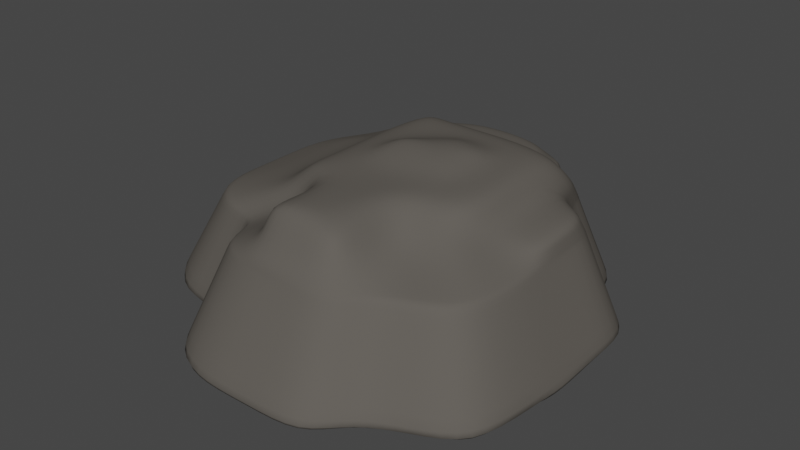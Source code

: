 # Source: rock1.blend  (saved by Blender 2.80.45; exported with 4.5.12 LTS)
import bpy
from mathutils import Matrix  # noqa: F401  (used for matrix-valued properties, if any)

bpy.ops.wm.read_factory_settings(use_empty=True)
scene = bpy.context.scene
scene.name = 'Scene'

# ---- collections
col_collection = bpy.data.collections.new('Collection'); scene.collection.children.link(col_collection)

# ---- materials (node trees are filled in below, after node groups)
mat_rock = bpy.data.materials.new('Rock')
mat_rock.use_transparent_shadow = False
mat_rock.diffuse_color = (0.1107, 0.1012, 0.08976, 1.0)
mat_rock.roughness = 1.0
mat_rock.specular_intensity = 0.0

# ---- material node trees

# ---- world
world_world = bpy.data.worlds.new('World'); scene.world = world_world
world_world.use_nodes = True; world_world.node_tree.nodes.clear()
_N = world_world.node_tree.nodes; _L = world_world.node_tree.links
n0 = _N.new('ShaderNodeOutputWorld'); n0.name = 'World Output'; n0.location = (300, 300)
n1 = _N.new('ShaderNodeBackground'); n1.name = 'Background'; n1.location = (10, 300)
n1.inputs[0].default_value = (0.05088, 0.05088, 0.05088, 1.0)
_L.new(n1.outputs[0], n0.inputs[0])
n0.is_active_output = True
world_world.color = (0.05088, 0.05088, 0.05088)
world_world.use_sun_shadow = False
world_world.sun_shadow_jitter_overblur = 0.0

# ---- meshes
me_cube_003 = bpy.data.meshes.new('Cube.003')
me_cube_003.from_pydata([(-1.449, -1.28, -0.02474), (-0.8061, -0.7649, 0.4679), (-1.438, 1.553, -0.02474), (-0.6387, 0.9403, 0.4586), (1.423, -1.364, -0.02474), (0.6218, -0.7817, 0.3866), (0.9639, 1.285, -0.1171), (0.8252, 0.8311, 0.3981), (0.4639, 1.285, -0.1171), (-0.5708, 0.8819, 0.4679), (-0.07076, 0.8819, 0.4679), (0.4292, 0.8819, 0.4679), (-0.9489, -1.28, -0.02474), (1.05, -1.541, -0.02474), (0.2753, -0.8589, 0.4679), (0.0, -1.0, 0.4679), (-0.4233, -0.9792, 0.4658), (-1.438, 1.053, -0.02474), (-1.832, -0.9314, -0.02474), (-0.8293, -0.4674, 0.4328), (-0.8293, 0.03256, 0.4328), (-0.8293, 0.5326, 0.4328), (1.495, -0.8194, -0.02474), (0.9639, 0.7846, -0.1171), (0.8734, 0.5182, 0.4636), (0.9292, -0.1904, 0.4545), (0.9292, -0.6904, 0.4545), (0.5, 0.5, 0.4679), (0.6221, 0.01925, 0.4603), (0.5, -0.5, 0.4679), (0.0, 0.5, 0.4679), (-0.193, 0.1883, 0.5279), (-0.04203, -0.5787, 0.4508), (-0.5, 0.5, 0.4679), (-0.5, 0.0, 0.4679), (-0.5, -0.5, 0.4679), (-1.0, -1.0, 0.2216), (-1.0, 1.0, 0.2216), (1.015, 1.054, 0.1518), (1.0, -1.0, 0.2216), (0.5, -1.0, 0.2216), (0.5, -1.483, 0.2216), (-0.5, -1.0, 0.2216), (-0.5, 1.0, 0.2216), (0.0, 1.0, 0.2216), (0.5, 1.0, 0.2216), (1.0, 0.5, 0.2216), (1.0, 0.0, 0.2216), (1.0, -0.5, 0.2216), (-1.0, -0.5, 0.2216), (-1.0, 0.0, 0.2216), (-1.0, 0.5, 0.2216), (-0.5, -1.966, -0.02474), (0.0, -1.966, -0.02474), (0.5, -1.966, -0.02474), (0.4012, -1.709, 0.36), (-2.597e-18, -1.617, 0.4562), (-0.5, -1.617, 0.4562), (0.3867, -1.782, 0.2278), (-0.01387, -1.818, 0.2009), (-0.4746, -1.796, 0.1966), (0.2753, -1.342, 0.4679), (-0.5, -1.483, 0.4679), (-0.5, -1.483, 0.2216), (0.0, -1.483, 0.4679), (-0.9489, -1.764, -0.02474), (0.7233, -1.661, -0.02474), (0.4617, 0.1248, 0.5755), (0.2936, -0.08886, 0.5632), (0.3977, -0.1748, 0.5222), (0.04411, 0.339, 0.5823), (0.0, 0.0, 0.5823), (0.1356, -0.3173, 0.5184), (-0.3666, 0.09669, 0.6019), (-0.3644, -0.3173, 0.5184), (-1.835, 0.5, -0.02474), (-1.835, 0.0, -0.02474), (-1.835, -0.5, -0.02474), (-1.414, -0.5, 0.1177), (-1.414, 1.395e-08, 0.1177), (-1.414, 0.5, 0.1177), (-1.0, 1.644, -0.02474), (0.5, 1.644, -0.02474), (0.0, 1.644, -0.02474), (-0.5, 1.644, -0.02474), (-0.6212, 1.382, 0.2092), (-0.41, 1.468, 0.2304), (0.08996, 1.468, 0.2304), (0.2924, 1.367, 0.1811), (1.5, -0.5, -0.02474), (1.5, 0.0, -0.02474), (1.5, 0.5, -0.02474), (1.449, 0.3866, 0.1996), (1.449, -0.1134, 0.1996), (1.443, -0.3852, 0.1399), (-1.438, 1.553, -0.01354), (0.9639, 1.285, -0.1059), (1.423, -1.364, -0.01354), (1.05, -1.541, -0.01354), (-0.9489, -1.28, -0.01354), (0.4639, 1.285, -0.1059), (0.9639, 0.7846, -0.1059), (1.495, -0.8194, -0.01354), (-1.832, -0.9314, -0.01354), (-1.438, 1.053, -0.01354), (-1.449, -1.28, -0.01354), (0.5, -1.966, -0.01354), (0.0, -1.966, -0.01354), (-0.5, -1.966, -0.01354), (0.7233, -1.661, -0.01354), (-0.9489, -1.764, -0.01354), (-1.835, -0.5, -0.01354), (-1.835, 0.0, -0.01354), (-1.835, 0.5, -0.01354), (-1.0, 1.644, -0.01354), (-0.5, 1.644, -0.01354), (0.0, 1.644, -0.01354), (0.5, 1.644, -0.01354), (1.5, 0.5, -0.01354), (1.5, 0.0, -0.01354), (1.5, -0.5, -0.01354), (-1.224, -1.14, 0.104), (-0.7245, -1.623, 0.104), (-1.219, 1.277, 0.104), (0.9894, 1.169, 0.02296), (1.247, -1.16, 0.104), (0.7475, -1.16, 0.104), (-0.7245, -1.14, 0.104), (0.4819, 1.142, 0.05784), (0.9819, 0.6423, 0.05784), (1.247, -0.6597, 0.104), (-1.416, -0.7157, 0.104), (-1.219, 0.7765, 0.104), (0.4506, -1.867, 0.09885), (-2.078e-18, -1.915, 0.09466), (-0.5, -1.924, 0.09232), (0.6117, -1.572, 0.104), (-1.625, -0.5, 0.05209), (-1.625, 6.977e-09, 0.05209), (-1.625, 0.5, 0.05209), (-0.8106, 1.513, 0.09784), (-0.455, 1.556, 0.1084), (0.04498, 1.556, 0.1084), (0.3962, 1.505, 0.08378), (1.475, 0.4433, 0.09304), (1.475, -0.0567, 0.09304), (1.472, -0.4426, 0.06317), (-1.837, -1.613, -0.9796), (-1.824, 1.989, -0.9796), (1.813, -1.719, -0.9796), (1.23, 1.648, -1.097), (0.5946, 1.648, -1.097), (0.004918, 1.286, -0.9796), (-0.6307, 1.286, -0.9796), (-1.201, -1.613, -0.9796), (0.004918, -1.257, -0.9796), (1.34, -1.945, -0.9796), (-1.824, 1.353, -0.9796), (-1.266, 0.01456, -0.9796), (-2.323, -1.17, -0.9796), (1.905, -1.027, -0.9796), (1.276, 0.01456, -0.9796), (1.23, 1.012, -1.097), (-0.6307, 0.6502, -0.9796), (-0.6307, 0.01456, -0.9796), (-0.6307, -0.6211, -0.9796), (0.004918, 0.6502, -0.9796), (0.004918, 0.01456, -0.9796), (0.004918, -0.6211, -0.9796), (0.6405, 0.6502, -0.9796), (0.6405, 0.01456, -0.9796), (0.6405, -0.6211, -0.9796), (-0.6307, -2.485, -0.9796), (0.004918, -2.485, -0.9796), (0.6405, -2.485, -0.9796), (-1.201, -2.227, -0.9796), (0.9245, -2.097, -0.9796), (0.004918, -1.871, -0.9796), (-2.328, 0.6502, -0.9796), (-2.328, 0.01456, -0.9796), (-2.328, -0.6211, -0.9796), (-1.266, 2.104, -0.9796), (0.6405, 2.104, -0.9796), (0.004918, 2.104, -0.9796), (-0.6307, 2.104, -0.9796), (1.912, -0.6211, -0.9796), (1.912, 0.01456, -0.9796), (1.912, 0.6502, -0.9796), (1.325, -1.924, -0.9295), (0.00466, -2.458, -0.9295), (-0.6238, -2.458, -0.9295), (-1.803, 1.966, -0.9295), (1.89, 0.01379, -0.9295), (-2.302, -0.6147, -0.9295), (0.9139, -2.074, -0.9295), (0.6332, -2.458, -0.9295), (0.00466, 2.08, -0.9295), (0.6332, 2.08, -0.9295), (1.793, -1.701, -0.9295), (-2.302, 0.01379, -0.9295), (-1.188, -2.203, -0.9295), (-1.188, -1.596, -0.9295), (-1.252, 2.08, -0.9295), (-0.6238, 2.08, -0.9295), (1.216, 1.0, -1.046), (1.89, 0.6423, -0.9295), (-2.302, 0.6423, -0.9295), (-1.803, 1.338, -0.9295), (-1.817, -1.596, -0.9295), (-2.298, -1.157, -0.9295), (0.5878, 1.629, -1.046), (1.216, 1.629, -1.046), (1.89, -0.6147, -0.9295), (1.884, -1.016, -0.9295)], [], [(51, 21, 3, 37), (45, 11, 7, 38), (48, 26, 5, 39), (42, 16, 1, 36), (209, 193, 180, 159), (35, 19, 1, 16), (26, 29, 14, 5), (29, 32, 15, 14), (32, 35, 16, 15), (207, 191, 148, 157), (195, 189, 173, 174), (188, 194, 176, 156), (39, 5, 14, 40), (110, 65, 52, 108), (64, 62, 57, 56), (37, 3, 9, 43), (43, 9, 10, 44), (44, 10, 11, 45), (189, 190, 172, 173), (211, 204, 162, 150), (190, 200, 175, 172), (191, 202, 181, 148), (201, 208, 147, 154), (205, 192, 186, 187), (203, 196, 183, 184), (192, 212, 185, 186), (10, 9, 33, 30), (30, 33, 34, 31), (27, 30, 70, 67), (11, 10, 30, 27), (32, 29, 69, 72), (28, 27, 67, 68), (7, 11, 27, 24), (24, 27, 28, 25), (25, 28, 29, 26), (9, 3, 21, 33), (33, 21, 20, 34), (34, 20, 19, 35), (193, 199, 179, 180), (194, 195, 174, 176), (38, 7, 24, 46), (46, 24, 25, 47), (47, 25, 26, 48), (36, 1, 19, 49), (49, 19, 20, 50), (50, 20, 21, 51), (196, 197, 182, 183), (104, 17, 75, 113), (121, 36, 49, 131), (197, 210, 151, 182), (47, 48, 94, 93), (124, 38, 46, 129), (37, 43, 86, 85), (213, 198, 149, 160), (123, 37, 85, 140), (41, 61, 55, 58), (62, 63, 60, 57), (125, 39, 40, 126), (127, 42, 36, 121), (130, 48, 39, 125), (128, 45, 38, 124), (132, 51, 37, 123), (58, 55, 56, 59), (59, 56, 57, 60), (134, 59, 60, 135), (133, 58, 59, 134), (136, 41, 58, 133), (199, 206, 178, 179), (61, 64, 56, 55), (200, 201, 154, 175), (202, 203, 184, 181), (14, 15, 64, 61), (204, 205, 187, 162), (126, 40, 41, 136), (16, 42, 63, 62), (40, 14, 61, 41), (15, 16, 62, 64), (99, 12, 65, 110), (71, 73, 74, 72), (67, 70, 71, 68), (68, 71, 72, 69), (34, 35, 74, 73), (31, 34, 73, 71), (30, 31, 71, 70), (29, 28, 68, 69), (35, 32, 72, 74), (138, 79, 80, 139), (137, 78, 79, 138), (131, 49, 78, 137), (49, 50, 79, 78), (206, 207, 157, 178), (50, 51, 80, 79), (142, 87, 88, 143), (141, 86, 87, 142), (140, 85, 86, 141), (44, 45, 88, 87), (208, 209, 159, 147), (100, 8, 82, 117), (210, 211, 150, 151), (43, 44, 87, 86), (145, 93, 94, 146), (144, 92, 93, 145), (46, 47, 93, 92), (102, 22, 89, 120), (129, 46, 92, 144), (212, 213, 160, 185), (23, 101, 118, 91), (130, 102, 120, 146), (91, 118, 119, 90), (90, 119, 120, 89), (128, 100, 117, 143), (81, 114, 115, 84), (84, 115, 116, 83), (83, 116, 117, 82), (18, 103, 111, 77), (77, 111, 112, 76), (76, 112, 113, 75), (127, 99, 110, 122), (13, 98, 109, 66), (66, 109, 106, 54), (54, 106, 107, 53), (53, 107, 108, 52), (17, 104, 95, 2), (8, 100, 96, 6), (22, 102, 97, 4), (12, 99, 105, 0), (4, 97, 98, 13), (2, 95, 114, 81), (6, 96, 101, 23), (0, 105, 103, 18), (132, 104, 113, 139), (122, 110, 108, 135), (63, 122, 135, 60), (51, 132, 139, 80), (42, 127, 122, 63), (45, 128, 143, 88), (48, 130, 146, 94), (101, 129, 144, 118), (118, 144, 145, 119), (119, 145, 146, 120), (114, 140, 141, 115), (115, 141, 142, 116), (116, 142, 143, 117), (103, 131, 137, 111), (111, 137, 138, 112), (112, 138, 139, 113), (98, 126, 136, 109), (109, 136, 133, 106), (106, 133, 134, 107), (107, 134, 135, 108), (104, 132, 123, 95), (100, 128, 124, 96), (102, 130, 125, 97), (99, 127, 121, 105), (97, 125, 126, 98), (95, 123, 140, 114), (96, 124, 129, 101), (105, 121, 131, 103), (171, 160, 149, 156), (159, 165, 154, 147), (165, 168, 155, 154), (168, 171, 156, 155), (152, 151, 169, 166), (166, 169, 170, 167), (167, 170, 171, 168), (153, 152, 166, 163), (163, 166, 167, 164), (164, 167, 168, 165), (148, 153, 163, 157), (157, 163, 164, 158), (158, 164, 165, 159), (151, 150, 162, 169), (169, 162, 161, 170), (170, 161, 160, 171), (158, 159, 180, 179), (160, 161, 186, 185), (152, 153, 184, 183), (175, 177, 173, 172), (177, 176, 174, 173), (155, 156, 176, 177), (154, 155, 177, 175), (157, 158, 179, 178), (153, 148, 181, 184), (151, 152, 183, 182), (161, 162, 187, 186), (198, 188, 156, 149), (4, 13, 188, 198), (89, 22, 213, 212), (8, 6, 211, 210), (0, 18, 209, 208), (75, 17, 207, 206), (23, 91, 205, 204), (81, 84, 203, 202), (65, 12, 201, 200), (76, 75, 206, 199), (22, 4, 198, 213), (82, 8, 210, 197), (83, 82, 197, 196), (66, 54, 195, 194), (77, 76, 199, 193), (90, 89, 212, 192), (84, 83, 196, 203), (91, 90, 192, 205), (12, 0, 208, 201), (2, 81, 202, 191), (52, 65, 200, 190), (6, 23, 204, 211), (53, 52, 190, 189), (13, 66, 194, 188), (54, 53, 189, 195), (17, 2, 191, 207), (18, 77, 193, 209)])
me_cube_003.polygons.foreach_set('use_smooth', [True] * 212)
_uv = me_cube_003.uv_layers.new(name='UVMap')
_uv.uv.foreach_set('vector', [0.6819, 0.5214, 0.6943, 0.4997, 0.7375, 0.5004, 0.7261, 0.5407, 0.607, 0.06211, 0.6149, 0.08175, 0.5665, 0.08672, 0.5656, 0.06509, 0.5054, 0.187, 0.5145, 0.2096, 0.5221, 0.2362, 0.4853, 0.2254, 0.5512, 0.4311, 0.5657, 0.4156, 0.5808, 0.4519, 0.5541, 0.4729, 0.1746, 0.7918, 0.2164, 0.8105, 0.2105, 0.8213, 0.1679, 0.8013, 0.9306, 0.1384, 0.9549, 0.1259, 0.9605, 0.1498, 0.9365, 0.1766, 0.8219, 0.1911, 0.8512, 0.1655, 0.8788, 0.187, 0.8491, 0.1917, 0.8512, 0.1655, 0.8966, 0.1571, 0.9058, 0.1896, 0.8788, 0.187, 0.8966, 0.1571, 0.9306, 0.1384, 0.9365, 0.1766, 0.9058, 0.1896, 0.3856, 0.8666, 0.433, 0.8946, 0.4329, 0.8997, 0.3829, 0.878, 0.01545, 0.5291, 0.03204, 0.5783, 0.0203, 0.582, 0.00358, 0.5301, 0.01671, 0.4503, 0.02097, 0.4888, 0.008864, 0.4891, 0.004017, 0.4515, 0.4853, 0.2254, 0.5221, 0.2362, 0.5391, 0.2621, 0.5102, 0.2586, 0.4796, 0.4357, 0.4772, 0.4371, 0.4654, 0.4, 0.468, 0.3993, 0.919, 0.2234, 0.9567, 0.2136, 0.9605, 0.224, 0.9216, 0.2381, 0.7301, 0.05724, 0.7029, 0.07845, 0.6964, 0.08147, 0.6891, 0.06038, 0.6891, 0.06038, 0.6964, 0.08147, 0.656, 0.08184, 0.6502, 0.06238, 0.6502, 0.06238, 0.656, 0.08184, 0.6149, 0.08175, 0.607, 0.06211, 0.03204, 0.5783, 0.04784, 0.6289, 0.03702, 0.6339, 0.0203, 0.582, 0.1606, 0.1303, 0.1352, 0.1769, 0.1262, 0.1695, 0.153, 0.122, 0.04784, 0.6289, 0.07296, 0.6732, 0.06359, 0.6806, 0.03702, 0.6339, 0.433, 0.005215, 0.3892, 0.02481, 0.3859, 0.01322, 0.4329, 0.0001739, 0.1167, 0.7022, 0.1398, 0.7517, 0.1301, 0.7592, 0.1077, 0.7094, 0.09249, 0.2262, 0.0702, 0.2746, 0.05949, 0.2696, 0.08231, 0.2201, 0.3387, 0.04424, 0.2883, 0.06313, 0.2839, 0.05193, 0.3349, 0.03258, 0.0702, 0.2746, 0.04805, 0.3227, 0.03667, 0.3192, 0.05949, 0.2696, 0.8773, 0.0106, 0.9196, 0.01266, 0.9123, 0.04573, 0.8691, 0.03973, 0.8691, 0.03973, 0.9123, 0.04573, 0.9181, 0.09135, 0.886, 0.0717, 0.8232, 0.03417, 0.8691, 0.03973, 0.8608, 0.05906, 0.8227, 0.07038, 0.8357, 0.005129, 0.8773, 0.0106, 0.8691, 0.03973, 0.8232, 0.03417, 0.8966, 0.1571, 0.8512, 0.1655, 0.8496, 0.1369, 0.874, 0.1403, 0.7996, 0.07204, 0.8232, 0.03417, 0.8227, 0.07038, 0.8295, 0.09224, 0.7861, 0.0001739, 0.8357, 0.005129, 0.8232, 0.03417, 0.7821, 0.02739, 0.7821, 0.02739, 0.8232, 0.03417, 0.7996, 0.07204, 0.7742, 0.08554, 0.7742, 0.08554, 0.7996, 0.07204, 0.8019, 0.1202, 0.7629, 0.1259, 0.9196, 0.01266, 0.9255, 0.007673, 0.9419, 0.04259, 0.9123, 0.04573, 0.9123, 0.04573, 0.9419, 0.04259, 0.9443, 0.08545, 0.9181, 0.09135, 0.9181, 0.09135, 0.9443, 0.08545, 0.9549, 0.1259, 0.9306, 0.1384, 0.2164, 0.8105, 0.265, 0.8332, 0.2599, 0.8443, 0.2105, 0.8213, 0.02097, 0.4888, 0.01545, 0.5291, 0.00358, 0.5301, 0.008864, 0.4891, 0.5656, 0.06509, 0.5665, 0.08672, 0.5592, 0.1141, 0.5408, 0.1038, 0.5408, 0.1038, 0.5592, 0.1141, 0.5351, 0.1713, 0.5271, 0.1491, 0.5271, 0.1491, 0.5351, 0.1713, 0.5145, 0.2096, 0.5054, 0.187, 0.5541, 0.4729, 0.5808, 0.4519, 0.606, 0.465, 0.5951, 0.4876, 0.5951, 0.4876, 0.606, 0.465, 0.6502, 0.4819, 0.6386, 0.5043, 0.6386, 0.5043, 0.6502, 0.4819, 0.6943, 0.4997, 0.6819, 0.5214, 0.2883, 0.06313, 0.2394, 0.08161, 0.2329, 0.07129, 0.2839, 0.05193, 0.7127, 0.588, 0.7124, 0.5913, 0.6494, 0.5941, 0.6499, 0.5912, 0.5339, 0.4906, 0.5541, 0.4729, 0.5951, 0.4876, 0.5645, 0.5136, 0.2394, 0.08161, 0.2079, 0.1079, 0.2018, 0.09755, 0.2329, 0.07129, 0.5271, 0.1491, 0.5054, 0.187, 0.4857, 0.1642, 0.4965, 0.1443, 0.5629, 0.05156, 0.5656, 0.06509, 0.5408, 0.1038, 0.5369, 0.08435, 0.7301, 0.05724, 0.6891, 0.06038, 0.6814, 0.03183, 0.7015, 0.03583, 0.03414, 0.3564, 0.01135, 0.4076, 0.0001739, 0.4066, 0.0223, 0.3509, 0.7464, 0.03322, 0.7301, 0.05724, 0.7015, 0.03583, 0.716, 0.02099, 0.4874, 0.2875, 0.5162, 0.2966, 0.4864, 0.3157, 0.4722, 0.3194, 0.5289, 0.3915, 0.5184, 0.4132, 0.4952, 0.3934, 0.5186, 0.3858, 0.4592, 0.2234, 0.4853, 0.2254, 0.5102, 0.2586, 0.4837, 0.253, 0.5337, 0.4477, 0.5512, 0.4311, 0.5541, 0.4729, 0.5339, 0.4906, 0.4788, 0.193, 0.5054, 0.187, 0.4853, 0.2254, 0.4592, 0.2234, 0.602, 0.0423, 0.607, 0.06211, 0.5656, 0.06509, 0.5629, 0.05156, 0.6994, 0.5551, 0.6819, 0.5214, 0.7261, 0.5407, 0.7426, 0.573, 0.4722, 0.3194, 0.4864, 0.3157, 0.5058, 0.3452, 0.4825, 0.3532, 0.4825, 0.3532, 0.5058, 0.3452, 0.5186, 0.3858, 0.4952, 0.3934, 0.4704, 0.3559, 0.4825, 0.3532, 0.4952, 0.3934, 0.4796, 0.3964, 0.461, 0.3168, 0.4722, 0.3194, 0.4825, 0.3532, 0.4704, 0.3559, 0.4695, 0.2843, 0.4874, 0.2875, 0.4722, 0.3194, 0.461, 0.3168, 0.265, 0.8332, 0.3135, 0.8556, 0.3094, 0.8673, 0.2599, 0.8443, 0.8925, 0.2245, 0.919, 0.2234, 0.9216, 0.2381, 0.8928, 0.2578, 0.07296, 0.6732, 0.1167, 0.7022, 0.1077, 0.7094, 0.06359, 0.6806, 0.3892, 0.02481, 0.3387, 0.04424, 0.3349, 0.03258, 0.3859, 0.01322, 0.8788, 0.187, 0.9058, 0.1896, 0.919, 0.2234, 0.8925, 0.2245, 0.1352, 0.1769, 0.09249, 0.2262, 0.08231, 0.2201, 0.1262, 0.1695, 0.4837, 0.253, 0.5102, 0.2586, 0.4874, 0.2875, 0.4695, 0.2843, 0.5657, 0.4156, 0.5512, 0.4311, 0.5184, 0.4132, 0.5289, 0.3915, 0.5102, 0.2586, 0.5391, 0.2621, 0.5162, 0.2966, 0.4874, 0.2875, 0.9058, 0.1896, 0.9365, 0.1766, 0.9567, 0.2136, 0.919, 0.2234, 0.5121, 0.4635, 0.5091, 0.4651, 0.4772, 0.4371, 0.4796, 0.4357, 0.792, 0.2896, 0.7835, 0.2581, 0.8198, 0.2583, 0.8198, 0.3012, 0.7815, 0.3293, 0.7629, 0.2935, 0.792, 0.2896, 0.7998, 0.3148, 0.7998, 0.3148, 0.792, 0.2896, 0.8198, 0.3012, 0.8078, 0.3239, 0.9181, 0.09135, 0.9306, 0.1384, 0.9129, 0.1259, 0.8947, 0.09236, 0.886, 0.0717, 0.9181, 0.09135, 0.8947, 0.09236, 0.8596, 0.08886, 0.8691, 0.03973, 0.886, 0.0717, 0.8596, 0.08886, 0.8608, 0.05906, 0.8019, 0.1202, 0.7996, 0.07204, 0.8295, 0.09224, 0.8185, 0.09647, 0.9306, 0.1384, 0.8966, 0.1571, 0.874, 0.1403, 0.9129, 0.1259, 0.6177, 0.5563, 0.6267, 0.5358, 0.6671, 0.5532, 0.6596, 0.5736, 0.5768, 0.5403, 0.5869, 0.5202, 0.6267, 0.5358, 0.6177, 0.5563, 0.5645, 0.5136, 0.5951, 0.4876, 0.5869, 0.5202, 0.5768, 0.5403, 0.5951, 0.4876, 0.6386, 0.5043, 0.6267, 0.5358, 0.5869, 0.5202, 0.3135, 0.8556, 0.3856, 0.8666, 0.3829, 0.878, 0.3094, 0.8673, 0.6386, 0.5043, 0.6819, 0.5214, 0.6671, 0.5532, 0.6267, 0.5358, 0.6504, 0.01697, 0.6485, 0.03222, 0.6282, 0.03665, 0.6224, 0.01901, 0.6865, 0.01752, 0.6814, 0.03183, 0.6485, 0.03222, 0.6504, 0.01697, 0.716, 0.02099, 0.7015, 0.03583, 0.6814, 0.03183, 0.6865, 0.01752, 0.6502, 0.06238, 0.607, 0.06211, 0.6282, 0.03665, 0.6485, 0.03222, 0.1398, 0.7517, 0.1746, 0.7918, 0.1679, 0.8013, 0.1301, 0.7592, 0.5969, 0.02039, 0.5954, 0.01782, 0.6193, 0.0004005, 0.6201, 0.002898, 0.2079, 0.1079, 0.1606, 0.1303, 0.153, 0.122, 0.2018, 0.09755, 0.6891, 0.06038, 0.6502, 0.06238, 0.6485, 0.03222, 0.6814, 0.03183, 0.4865, 0.136, 0.4965, 0.1443, 0.4857, 0.1642, 0.4742, 0.164, 0.5035, 0.1055, 0.5103, 0.1153, 0.4965, 0.1443, 0.4865, 0.136, 0.5408, 0.1038, 0.5271, 0.1491, 0.4965, 0.1443, 0.5103, 0.1153, 0.4523, 0.1874, 0.4496, 0.1861, 0.461, 0.1627, 0.4636, 0.164, 0.5369, 0.08435, 0.5408, 0.1038, 0.5103, 0.1153, 0.5035, 0.1055, 0.04805, 0.3227, 0.03414, 0.3564, 0.0223, 0.3509, 0.03667, 0.3192, 0.532, 0.06392, 0.5337, 0.0659, 0.4957, 0.09713, 0.4938, 0.09561, 0.4788, 0.193, 0.4523, 0.1874, 0.4636, 0.164, 0.4742, 0.164, 0.4938, 0.09561, 0.4957, 0.09713, 0.4776, 0.1275, 0.4753, 0.1264, 0.4753, 0.1264, 0.4776, 0.1275, 0.4636, 0.164, 0.461, 0.1627, 0.602, 0.0423, 0.5969, 0.02039, 0.6201, 0.002898, 0.6224, 0.01901, 0.7287, 0.003578, 0.7286, 0.00621, 0.6908, 0.004128, 0.6909, 0.001612, 0.6909, 0.001612, 0.6908, 0.004128, 0.6532, 0.002678, 0.6532, 0.0001739, 0.6532, 0.0001739, 0.6532, 0.002678, 0.6201, 0.002898, 0.6193, 0.0004005, 0.5351, 0.545, 0.5373, 0.5428, 0.5667, 0.5593, 0.5652, 0.5621, 0.5652, 0.5621, 0.5667, 0.5593, 0.6087, 0.5771, 0.6075, 0.5801, 0.6075, 0.5801, 0.6087, 0.5771, 0.6499, 0.5912, 0.6494, 0.5941, 0.5337, 0.4477, 0.5121, 0.4635, 0.4796, 0.4357, 0.4992, 0.4266, 0.4405, 0.2556, 0.444, 0.2548, 0.4515, 0.2854, 0.4484, 0.2858, 0.4484, 0.2858, 0.4515, 0.2854, 0.4486, 0.3188, 0.4462, 0.3191, 0.4462, 0.3191, 0.4486, 0.3188, 0.4585, 0.3577, 0.456, 0.3583, 0.456, 0.3583, 0.4585, 0.3577, 0.468, 0.3993, 0.4654, 0.4, 0.7124, 0.5913, 0.7127, 0.588, 0.7626, 0.6021, 0.7623, 0.6032, 0.5954, 0.01782, 0.5969, 0.02039, 0.5603, 0.03823, 0.5589, 0.03633, 0.4496, 0.1861, 0.4523, 0.1874, 0.4368, 0.2248, 0.4342, 0.2245, 0.5091, 0.4651, 0.5121, 0.4635, 0.5188, 0.5109, 0.5162, 0.5119, 0.4342, 0.2245, 0.4368, 0.2248, 0.444, 0.2548, 0.4405, 0.2556, 0.7626, 0.00801, 0.7624, 0.008857, 0.7286, 0.00621, 0.7287, 0.003578, 0.5589, 0.03633, 0.5603, 0.03823, 0.5337, 0.0659, 0.532, 0.06392, 0.5162, 0.5119, 0.5188, 0.5109, 0.5373, 0.5428, 0.5351, 0.545, 0.6994, 0.5551, 0.7127, 0.588, 0.6499, 0.5912, 0.6596, 0.5736, 0.4992, 0.4266, 0.4796, 0.4357, 0.468, 0.3993, 0.4796, 0.3964, 0.5184, 0.4132, 0.4992, 0.4266, 0.4796, 0.3964, 0.4952, 0.3934, 0.6819, 0.5214, 0.6994, 0.5551, 0.6596, 0.5736, 0.6671, 0.5532, 0.5512, 0.4311, 0.5337, 0.4477, 0.4992, 0.4266, 0.5184, 0.4132, 0.607, 0.06211, 0.602, 0.0423, 0.6224, 0.01901, 0.6282, 0.03665, 0.5054, 0.187, 0.4788, 0.193, 0.4742, 0.164, 0.4857, 0.1642, 0.5337, 0.0659, 0.5369, 0.08435, 0.5035, 0.1055, 0.4957, 0.09713, 0.4957, 0.09713, 0.5035, 0.1055, 0.4865, 0.136, 0.4776, 0.1275, 0.4776, 0.1275, 0.4865, 0.136, 0.4742, 0.164, 0.4636, 0.164, 0.7286, 0.00621, 0.716, 0.02099, 0.6865, 0.01752, 0.6908, 0.004128, 0.6908, 0.004128, 0.6865, 0.01752, 0.6504, 0.01697, 0.6532, 0.002678, 0.6532, 0.002678, 0.6504, 0.01697, 0.6224, 0.01901, 0.6201, 0.002898, 0.5373, 0.5428, 0.5645, 0.5136, 0.5768, 0.5403, 0.5667, 0.5593, 0.5667, 0.5593, 0.5768, 0.5403, 0.6177, 0.5563, 0.6087, 0.5771, 0.6087, 0.5771, 0.6177, 0.5563, 0.6596, 0.5736, 0.6499, 0.5912, 0.444, 0.2548, 0.4837, 0.253, 0.4695, 0.2843, 0.4515, 0.2854, 0.4515, 0.2854, 0.4695, 0.2843, 0.461, 0.3168, 0.4486, 0.3188, 0.4486, 0.3188, 0.461, 0.3168, 0.4704, 0.3559, 0.4585, 0.3577, 0.4585, 0.3577, 0.4704, 0.3559, 0.4796, 0.3964, 0.468, 0.3993, 0.7127, 0.588, 0.6994, 0.5551, 0.7426, 0.573, 0.7626, 0.6021, 0.5969, 0.02039, 0.602, 0.0423, 0.5629, 0.05156, 0.5603, 0.03823, 0.4523, 0.1874, 0.4788, 0.193, 0.4592, 0.2234, 0.4368, 0.2248, 0.5121, 0.4635, 0.5337, 0.4477, 0.5339, 0.4906, 0.5188, 0.5109, 0.4368, 0.2248, 0.4592, 0.2234, 0.4837, 0.253, 0.444, 0.2548, 0.7624, 0.008857, 0.7464, 0.03322, 0.716, 0.02099, 0.7286, 0.00621, 0.5603, 0.03823, 0.5629, 0.05156, 0.5369, 0.08435, 0.5337, 0.0659, 0.5188, 0.5109, 0.5339, 0.4906, 0.5645, 0.5136, 0.5373, 0.5428, 0.537, 0.7497, 0.4348, 0.7294, 0.4425, 0.67, 0.483, 0.6506, 0.7975, 0.7155, 0.67, 0.7509, 0.701, 0.678, 0.7555, 0.6777, 0.67, 0.7509, 0.6029, 0.7578, 0.5989, 0.7069, 0.701, 0.678, 0.6029, 0.7578, 0.537, 0.7497, 0.483, 0.6506, 0.5989, 0.7069, 0.6024, 0.9277, 0.5477, 0.9593, 0.5449, 0.8736, 0.607, 0.8711, 0.607, 0.8711, 0.5449, 0.8736, 0.5472, 0.8119, 0.6063, 0.8133, 0.6063, 0.8133, 0.5472, 0.8119, 0.537, 0.7497, 0.6029, 0.7578, 0.6634, 0.9253, 0.6024, 0.9277, 0.607, 0.8711, 0.6715, 0.8695, 0.6715, 0.8695, 0.607, 0.8711, 0.6063, 0.8133, 0.6664, 0.8113, 0.6664, 0.8113, 0.6063, 0.8133, 0.6029, 0.7578, 0.67, 0.7509, 0.7565, 0.9865, 0.6634, 0.9253, 0.6715, 0.8695, 0.756, 0.932, 0.756, 0.932, 0.6715, 0.8695, 0.6664, 0.8113, 0.723, 0.8108, 0.723, 0.8108, 0.6664, 0.8113, 0.67, 0.7509, 0.7975, 0.7155, 0.5477, 0.9593, 0.4933, 0.9596, 0.493, 0.9051, 0.5449, 0.8736, 0.5449, 0.8736, 0.493, 0.9051, 0.4934, 0.814, 0.5472, 0.8119, 0.5472, 0.8119, 0.4934, 0.814, 0.4348, 0.7294, 0.537, 0.7497, 0.723, 0.8108, 0.7975, 0.7155, 0.7989, 0.7662, 0.7985, 0.817, 0.4348, 0.7294, 0.4934, 0.814, 0.4343, 0.8187, 0.4343, 0.7642, 0.6024, 0.9277, 0.6634, 0.9253, 0.6542, 0.9973, 0.5997, 0.9978, 0.7008, 0.6253, 0.6007, 0.6598, 0.5972, 0.6038, 0.6517, 0.6035, 0.6007, 0.6598, 0.5185, 0.6374, 0.5427, 0.604, 0.5972, 0.6038, 0.5989, 0.7069, 0.483, 0.6506, 0.5185, 0.6374, 0.6007, 0.6598, 0.701, 0.678, 0.5989, 0.7069, 0.6007, 0.6598, 0.7008, 0.6253, 0.756, 0.932, 0.723, 0.8108, 0.7985, 0.817, 0.7989, 0.8715, 0.6634, 0.9253, 0.7565, 0.9865, 0.7087, 0.9968, 0.6542, 0.9973, 0.5477, 0.9593, 0.6024, 0.9277, 0.5997, 0.9978, 0.5453, 0.9998, 0.4934, 0.814, 0.493, 0.9051, 0.4342, 0.8732, 0.4343, 0.8187, 0.01135, 0.4076, 0.01671, 0.4503, 0.004017, 0.4515, 0.0001739, 0.4066, 0.09338, 0.4159, 0.0964, 0.4512, 0.01671, 0.4503, 0.01135, 0.4076, 0.1221, 0.3471, 0.1108, 0.3721, 0.03414, 0.3564, 0.04805, 0.3227, 0.252, 0.1727, 0.2136, 0.1919, 0.1606, 0.1303, 0.2079, 0.1079, 0.1956, 0.6932, 0.2253, 0.7263, 0.1746, 0.7918, 0.1398, 0.7517, 0.3366, 0.7783, 0.3944, 0.7866, 0.3856, 0.8666, 0.3135, 0.8556, 0.1925, 0.2293, 0.158, 0.2691, 0.09249, 0.2262, 0.1352, 0.1769, 0.3968, 0.1064, 0.3567, 0.1216, 0.3387, 0.04424, 0.3892, 0.02481, 0.1433, 0.6314, 0.178, 0.6541, 0.1167, 0.7022, 0.07296, 0.6732, 0.2977, 0.7602, 0.3366, 0.7783, 0.3135, 0.8556, 0.265, 0.8332, 0.1108, 0.3721, 0.09338, 0.4159, 0.01135, 0.4076, 0.03414, 0.3564, 0.2764, 0.1521, 0.252, 0.1727, 0.2079, 0.1079, 0.2394, 0.08161, 0.3165, 0.1369, 0.2764, 0.1521, 0.2394, 0.08161, 0.2883, 0.06313, 0.1002, 0.4808, 0.09606, 0.513, 0.01545, 0.5291, 0.02097, 0.4888, 0.2588, 0.7421, 0.2977, 0.7602, 0.265, 0.8332, 0.2164, 0.8105, 0.14, 0.3081, 0.1221, 0.3471, 0.04805, 0.3227, 0.0702, 0.2746, 0.3567, 0.1216, 0.3165, 0.1369, 0.2883, 0.06313, 0.3387, 0.04424, 0.158, 0.2691, 0.14, 0.3081, 0.0702, 0.2746, 0.09249, 0.2262, 0.178, 0.6541, 0.1956, 0.6932, 0.1398, 0.7517, 0.1167, 0.7022, 0.4338, 0.09614, 0.3968, 0.1064, 0.3892, 0.02481, 0.433, 0.005215, 0.1224, 0.5947, 0.1433, 0.6314, 0.07296, 0.6732, 0.04784, 0.6289, 0.2136, 0.1919, 0.1925, 0.2293, 0.1352, 0.1769, 0.1606, 0.1303, 0.1092, 0.5538, 0.1224, 0.5947, 0.04784, 0.6289, 0.03204, 0.5783, 0.0964, 0.4512, 0.1002, 0.4808, 0.02097, 0.4888, 0.01671, 0.4503, 0.09606, 0.513, 0.1092, 0.5538, 0.03204, 0.5783, 0.01545, 0.5291, 0.3944, 0.7866, 0.4338, 0.8037, 0.433, 0.8946, 0.3856, 0.8666, 0.2253, 0.7263, 0.2588, 0.7421, 0.2164, 0.8105, 0.1746, 0.7918])
me_cube_003.materials.append(mat_rock)
me_cube_003.use_remesh_preserve_volume = False
me_cube_003.use_remesh_preserve_attributes = False
me_cube_003.use_mirror_vertex_groups = False
me_cube_003.update()

# ---- objects
ob_rock = bpy.data.objects.new('Rock', me_cube_003)

# ---- transforms, parenting, visibility, modifiers, constraints
ob_rock.location = (0.0, 0.0, 0.0)
ob_rock.lineart.crease_threshold = 0.0
_m = ob_rock.modifiers.new('Subdivision', 'SUBSURF')
_m.uv_smooth = 'PRESERVE_CORNERS'
_m.levels = 2
_m.show_only_control_edges = False

# ---- collection membership
col_collection.objects.link(ob_rock)

# ---- scene / render settings (as saved in the file)
scene.frame_start = 1; scene.frame_end = 250; scene.frame_set(1)
scene.render.engine = 'BLENDER_EEVEE_NEXT'
scene.cycles.use_denoising = False
scene.cycles.samples = 128
scene.cycles.sampling_pattern = 'TABULATED_SOBOL'
scene.cycles.use_adaptive_sampling = False
scene.cycles.use_light_tree = False
scene.view_settings.view_transform = 'Filmic'
bpy.context.view_layer.update()

# ---- added for rendering (the .blend has no active camera and no usable light): camera, sun
cam_auto = bpy.data.cameras.new('AutoCamera')
cam_auto.lens = 50.0
cam_auto.sensor_width = 36.0
cam_auto.clip_end = 1000.0
ob_auto_camera = bpy.data.objects.new('AutoCamera', cam_auto)
scene.collection.objects.link(ob_auto_camera)
ob_auto_camera.location = (5.78255, -7.3792, 4.54502)
ob_auto_camera.rotation_euler = (1.09748, -7.21219e-08, 0.694738)
scene.camera = ob_auto_camera
light_auto_sun = bpy.data.lights.new('AutoSun', 'SUN')
light_auto_sun.energy = 3.0
light_auto_sun.angle = 0.0523599
ob_auto_sun = bpy.data.objects.new('AutoSun', light_auto_sun)
scene.collection.objects.link(ob_auto_sun)
ob_auto_sun.rotation_euler = (0.872665, 0.174533, 0.523599)
bpy.context.view_layer.update()
